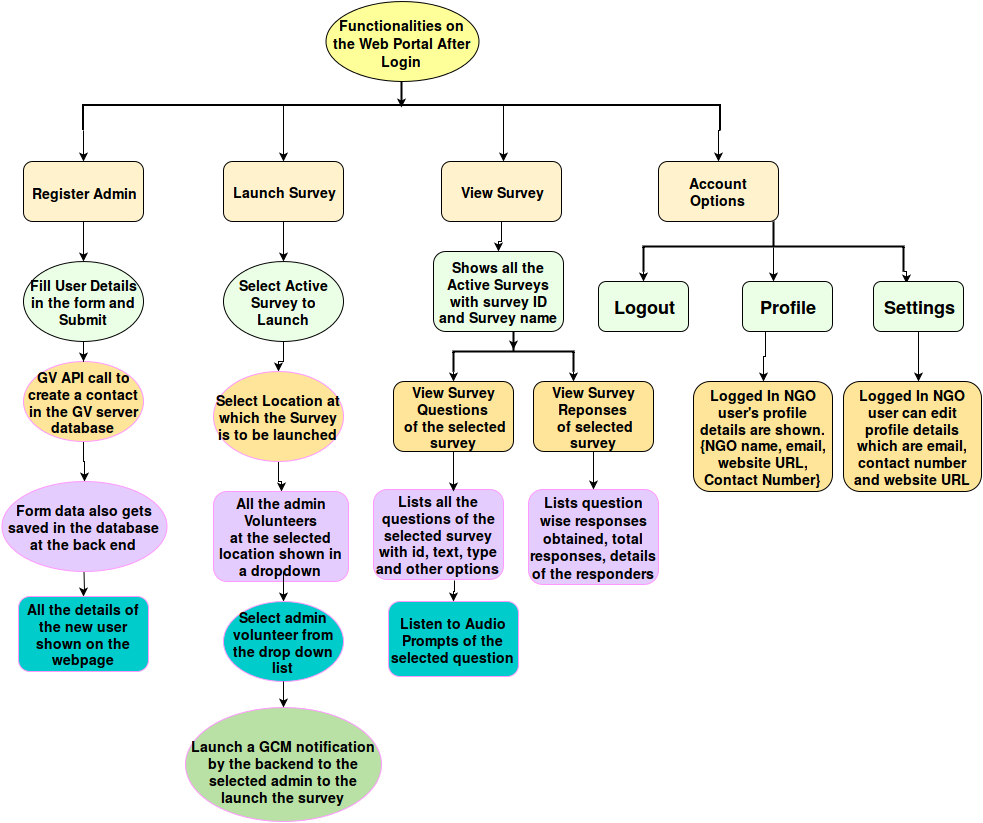

The diagram above was exported from draw.io. Its source (the exported page's mxGraphModel, read from the mxfile embedded in the PNG):
<mxGraphModel dx="1055" dy="496" grid="1" gridSize="10" guides="1" tooltips="1" connect="1" arrows="1" fold="1" page="1" pageScale="1" pageWidth="826" pageHeight="1169" background="#ffffff" math="0" shadow="0">
  <root>
    <mxCell id="0" />
    <mxCell id="1" parent="0" />
    <mxCell id="755d3f9ecdc525e3-2" value="" style="strokeWidth=2;html=1;shape=mxgraph.flowchart.annotation_2;align=left;rotation=90;direction=east;" vertex="1" parent="1">
      <mxGeometry x="413" y="-175" width="50" height="637" as="geometry" />
    </mxCell>
    <mxCell id="755d3f9ecdc525e3-3" style="edgeStyle=orthogonalEdgeStyle;rounded=0;html=1;exitX=1;exitY=1;exitPerimeter=0;jettySize=auto;orthogonalLoop=1;" edge="1" parent="1" source="755d3f9ecdc525e3-2">
      <mxGeometry relative="1" as="geometry">
        <mxPoint x="120" y="200" as="targetPoint" />
      </mxGeometry>
    </mxCell>
    <mxCell id="755d3f9ecdc525e3-5" value="" style="endArrow=classic;html=1;entryX=0.5;entryY=0;" edge="1" parent="1" target="755d3f9ecdc525e3-10">
      <mxGeometry width="50" height="50" relative="1" as="geometry">
        <mxPoint x="320" y="144" as="sourcePoint" />
        <mxPoint x="320" y="204" as="targetPoint" />
      </mxGeometry>
    </mxCell>
    <mxCell id="75d9b1189f607c34-5" style="edgeStyle=orthogonalEdgeStyle;rounded=0;html=1;exitX=0.5;exitY=1;entryX=0.55;entryY=0.5;entryPerimeter=0;jettySize=auto;orthogonalLoop=1;" edge="1" parent="1" source="755d3f9ecdc525e3-6" target="755d3f9ecdc525e3-2">
      <mxGeometry relative="1" as="geometry" />
    </mxCell>
    <mxCell id="755d3f9ecdc525e3-6" value="&lt;font style=&quot;font-size: 14px&quot;&gt;&lt;b&gt;Functionalities on the Web Portal After Login&lt;br&gt;&lt;/b&gt;&lt;/font&gt;" style="ellipse;whiteSpace=wrap;html=1;fillColor=#FFFF99;" vertex="1" parent="1">
      <mxGeometry x="362" y="40" width="153" height="80" as="geometry" />
    </mxCell>
    <mxCell id="755d3f9ecdc525e3-7" value="" style="endArrow=classic;html=1;" edge="1" parent="1">
      <mxGeometry x="540" y="144" width="50" height="50" as="geometry">
        <mxPoint x="540" y="144" as="sourcePoint" />
        <mxPoint x="540" y="200" as="targetPoint" />
      </mxGeometry>
    </mxCell>
    <mxCell id="755d3f9ecdc525e3-8" value="&lt;font style=&quot;font-size: 18px&quot;&gt;&lt;b&gt;&lt;font style=&quot;font-size: 14px&quot;&gt;Register Admin&lt;/font&gt;&lt;/b&gt;&lt;/font&gt;&lt;br&gt;" style="rounded=1;whiteSpace=wrap;html=1;fillColor=#FFF2CC;" vertex="1" parent="1">
      <mxGeometry x="60" y="200" width="120" height="60" as="geometry" />
    </mxCell>
    <mxCell id="755d3f9ecdc525e3-9" value="&lt;b&gt;&lt;font style=&quot;font-size: 14px&quot;&gt;View Survey&lt;br&gt;&lt;/font&gt;&lt;/b&gt;" style="rounded=1;whiteSpace=wrap;html=1;fillColor=#FFF2CC;" vertex="1" parent="1">
      <mxGeometry x="478" y="200" width="120" height="60" as="geometry" />
    </mxCell>
    <mxCell id="755d3f9ecdc525e3-10" value="&lt;font style=&quot;font-size: 14px&quot;&gt;&lt;b&gt;Launch Survey&lt;/b&gt;&lt;br&gt;&lt;/font&gt;" style="rounded=1;whiteSpace=wrap;html=1;fillColor=#FFF2CC;" vertex="1" parent="1">
      <mxGeometry x="260" y="200" width="120" height="60" as="geometry" />
    </mxCell>
    <mxCell id="755d3f9ecdc525e3-30" value="&lt;b&gt;&lt;font style=&quot;font-size: 14px&quot;&gt;Shows all the Active Surveys with survey ID and Survey name &lt;/font&gt;&lt;/b&gt;&lt;br&gt;" style="rounded=1;whiteSpace=wrap;html=1;fillColor=#EBFFE6;" vertex="1" parent="1">
      <mxGeometry x="470" y="290" width="130" height="80" as="geometry" />
    </mxCell>
    <mxCell id="755d3f9ecdc525e3-11" value="&lt;b&gt;&lt;font style=&quot;font-size: 14px&quot;&gt;Account Options&lt;br&gt;&lt;/font&gt;&lt;/b&gt;" style="rounded=1;whiteSpace=wrap;html=1;fillColor=#FFF2CC;" vertex="1" parent="1">
      <mxGeometry x="695" y="200" width="120" height="60" as="geometry" />
    </mxCell>
    <mxCell id="755d3f9ecdc525e3-12" style="edgeStyle=orthogonalEdgeStyle;rounded=0;html=1;entryX=0.5;entryY=0;jettySize=auto;orthogonalLoop=1;" edge="1" parent="1" target="755d3f9ecdc525e3-15">
      <mxGeometry x="120" y="480" as="geometry">
        <mxPoint x="120" y="480" as="sourcePoint" />
      </mxGeometry>
    </mxCell>
    <mxCell id="755d3f9ecdc525e3-13" value="&lt;b&gt;&lt;font style=&quot;font-size: 14px&quot;&gt;Fill User Details in the form and Submit&lt;/font&gt;&lt;/b&gt;&lt;br&gt;" style="ellipse;whiteSpace=wrap;html=1;fillColor=#EBFFE6;" vertex="1" parent="1">
      <mxGeometry x="60" y="300" width="120" height="80" as="geometry" />
    </mxCell>
    <mxCell id="755d3f9ecdc525e3-14" style="edgeStyle=orthogonalEdgeStyle;rounded=0;html=1;entryX=0.5;entryY=0;jettySize=auto;orthogonalLoop=1;" edge="1" parent="1" source="755d3f9ecdc525e3-15" target="755d3f9ecdc525e3-16">
      <mxGeometry x="120" y="580" as="geometry" />
    </mxCell>
    <mxCell id="755d3f9ecdc525e3-15" value="&lt;b&gt;&lt;font style=&quot;font-size: 14px&quot;&gt;Form data also gets saved in the database at the back end&lt;br&gt;&lt;/font&gt;&lt;/b&gt;" style="ellipse;whiteSpace=wrap;html=1;strokeColor=#FF99FF;fillColor=#E5CCFF;" vertex="1" parent="1">
      <mxGeometry x="38" y="520" width="165" height="90" as="geometry" />
    </mxCell>
    <mxCell id="755d3f9ecdc525e3-16" value="&lt;b&gt;&lt;font style=&quot;font-size: 14px&quot;&gt;All the details of the new user shown on the webpage&lt;/font&gt;&lt;/b&gt;&lt;br&gt;" style="rounded=1;whiteSpace=wrap;html=1;strokeColor=#FF99FF;fillColor=#00CCCC;" vertex="1" parent="1">
      <mxGeometry x="55" y="635" width="130" height="75" as="geometry" />
    </mxCell>
    <mxCell id="755d3f9ecdc525e3-17" style="edgeStyle=orthogonalEdgeStyle;rounded=0;html=1;entryX=0.5;entryY=0;jettySize=auto;orthogonalLoop=1;" edge="1" parent="1" source="755d3f9ecdc525e3-8" target="755d3f9ecdc525e3-13">
      <mxGeometry relative="1" as="geometry" />
    </mxCell>
    <mxCell id="755d3f9ecdc525e3-86" value="&lt;b&gt;&lt;font style=&quot;font-size: 14px&quot;&gt;GV API call to create a contact in the GV server database&lt;/font&gt;&lt;/b&gt;&lt;br&gt;" style="ellipse;whiteSpace=wrap;html=1;fillColor=#FFE599;strokeColor=#FF99FF;" vertex="1" parent="1">
      <mxGeometry x="60" y="400" width="120" height="80" as="geometry" />
    </mxCell>
    <mxCell id="755d3f9ecdc525e3-20" style="edgeStyle=orthogonalEdgeStyle;rounded=0;html=1;entryX=0.5;entryY=0;jettySize=auto;orthogonalLoop=1;" edge="1" parent="1" target="755d3f9ecdc525e3-22">
      <mxGeometry x="320" y="260" as="geometry">
        <mxPoint x="320" y="260" as="sourcePoint" />
      </mxGeometry>
    </mxCell>
    <mxCell id="755d3f9ecdc525e3-21" style="edgeStyle=orthogonalEdgeStyle;rounded=0;html=1;entryX=0.5;entryY=0;jettySize=auto;orthogonalLoop=1;" edge="1" parent="1" source="755d3f9ecdc525e3-22" target="755d3f9ecdc525e3-24">
      <mxGeometry x="320" y="380" as="geometry" />
    </mxCell>
    <mxCell id="755d3f9ecdc525e3-22" value="&lt;b&gt;&lt;font style=&quot;font-size: 14px&quot;&gt;Select Active Survey to Launch&lt;/font&gt;&lt;/b&gt;&lt;br&gt;" style="ellipse;whiteSpace=wrap;html=1;fillColor=#EBFFE6;" vertex="1" parent="1">
      <mxGeometry x="260" y="300" width="120" height="80" as="geometry" />
    </mxCell>
    <mxCell id="75d9b1189f607c34-4" value="" style="edgeStyle=orthogonalEdgeStyle;rounded=0;html=1;jettySize=auto;orthogonalLoop=1;" edge="1" parent="1" source="755d3f9ecdc525e3-24" target="755d3f9ecdc525e3-25">
      <mxGeometry relative="1" as="geometry" />
    </mxCell>
    <mxCell id="755d3f9ecdc525e3-24" value="&lt;b&gt;&lt;font style=&quot;font-size: 14px&quot;&gt;Select Location at which the Survey is to be launched&lt;/font&gt;&lt;/b&gt;&lt;br&gt;" style="ellipse;whiteSpace=wrap;html=1;strokeColor=#FF99FF;fillColor=#FFE599;" vertex="1" parent="1">
      <mxGeometry x="250" y="410" width="130" height="90" as="geometry" />
    </mxCell>
    <mxCell id="755d3f9ecdc525e3-25" value="&lt;b&gt;&lt;font style=&quot;font-size: 14px&quot;&gt;All the admin Volunteers &lt;br&gt;at the selected location shown in a dropdown&lt;br&gt;&lt;/font&gt;&lt;/b&gt;" style="rounded=1;whiteSpace=wrap;html=1;strokeColor=#FF99FF;fillColor=#E5CCFF;" vertex="1" parent="1">
      <mxGeometry x="250" y="530" width="135" height="90" as="geometry" />
    </mxCell>
    <mxCell id="755d3f9ecdc525e3-26" style="edgeStyle=orthogonalEdgeStyle;rounded=0;html=1;entryX=0.5;entryY=0;jettySize=auto;orthogonalLoop=1;" edge="1" parent="1" target="755d3f9ecdc525e3-27">
      <mxGeometry x="320" y="610" as="geometry">
        <mxPoint x="320" y="610" as="sourcePoint" />
      </mxGeometry>
    </mxCell>
    <mxCell id="755d3f9ecdc525e3-27" value="&lt;b&gt;&lt;font style=&quot;font-size: 14px&quot;&gt;Select admin volunteer from the drop down list&lt;/font&gt;&lt;/b&gt;&lt;br&gt;" style="ellipse;whiteSpace=wrap;html=1;strokeColor=#FF99FF;fillColor=#00CCCC;" vertex="1" parent="1">
      <mxGeometry x="260" y="640" width="120" height="80" as="geometry" />
    </mxCell>
    <mxCell id="755d3f9ecdc525e3-28" value="&lt;br&gt;&lt;b&gt;&lt;font style=&quot;font-size: 14px&quot;&gt;Launch a GCM notification by the backend to the selected admin to the launch the survey&lt;/font&gt;&lt;/b&gt;&lt;br&gt;" style="ellipse;whiteSpace=wrap;html=1;strokeColor=#FF99FF;fillColor=#B9E0A5;" vertex="1" parent="1">
      <mxGeometry x="222" y="746" width="196" height="114" as="geometry" />
    </mxCell>
    <mxCell id="755d3f9ecdc525e3-29" value="" style="edgeStyle=orthogonalEdgeStyle;rounded=0;html=1;jettySize=auto;orthogonalLoop=1;" edge="1" parent="1" source="755d3f9ecdc525e3-27" target="755d3f9ecdc525e3-28">
      <mxGeometry relative="1" as="geometry" />
    </mxCell>
    <mxCell id="755d3f9ecdc525e3-31" value="" style="edgeStyle=orthogonalEdgeStyle;rounded=0;html=1;jettySize=auto;orthogonalLoop=1;" edge="1" parent="1" source="755d3f9ecdc525e3-9" target="755d3f9ecdc525e3-30">
      <mxGeometry relative="1" as="geometry" />
    </mxCell>
    <mxCell id="755d3f9ecdc525e3-34" value="" style="strokeWidth=2;html=1;shape=mxgraph.flowchart.annotation_2;align=left;fillColor=#FF3399;direction=south;" vertex="1" parent="1">
      <mxGeometry x="490" y="370" width="120" height="40" as="geometry" />
    </mxCell>
    <mxCell id="755d3f9ecdc525e3-38" style="edgeStyle=orthogonalEdgeStyle;rounded=0;html=1;entryX=0.44;entryY=0.5;entryPerimeter=0;jettySize=auto;orthogonalLoop=1;exitX=0;exitY=0.5;exitPerimeter=0;" edge="1" parent="1" source="755d3f9ecdc525e3-34" target="755d3f9ecdc525e3-34">
      <mxGeometry relative="1" as="geometry">
        <Array as="points" />
      </mxGeometry>
    </mxCell>
    <mxCell id="755d3f9ecdc525e3-39" value="&lt;b&gt;&lt;font style=&quot;font-size: 14px&quot;&gt;View Survey Questions&lt;br&gt;&amp;nbsp;of the selected survey&lt;br&gt;&lt;/font&gt;&lt;/b&gt;" style="rounded=1;whiteSpace=wrap;html=1;fillColor=#FFE599;" vertex="1" parent="1">
      <mxGeometry x="430" y="420" width="120" height="70" as="geometry" />
    </mxCell>
    <mxCell id="755d3f9ecdc525e3-40" value="&lt;b&gt;&lt;font style=&quot;font-size: 14px&quot;&gt;View Survey Reponses&lt;br&gt;&amp;nbsp;of selected survey&lt;br&gt;&lt;/font&gt;&lt;/b&gt;" style="rounded=1;whiteSpace=wrap;html=1;fillColor=#FFE599;" vertex="1" parent="1">
      <mxGeometry x="570" y="420" width="120" height="70" as="geometry" />
    </mxCell>
    <mxCell id="755d3f9ecdc525e3-41" style="edgeStyle=orthogonalEdgeStyle;rounded=0;html=1;exitX=1;exitY=1;exitPerimeter=0;entryX=0.5;entryY=0;jettySize=auto;orthogonalLoop=1;" edge="1" parent="1" source="755d3f9ecdc525e3-34" target="755d3f9ecdc525e3-39">
      <mxGeometry relative="1" as="geometry" />
    </mxCell>
    <mxCell id="755d3f9ecdc525e3-42" style="edgeStyle=orthogonalEdgeStyle;rounded=0;html=1;exitX=1;exitY=0;exitPerimeter=0;entryX=0.333;entryY=0;entryPerimeter=0;jettySize=auto;orthogonalLoop=1;" edge="1" parent="1" source="755d3f9ecdc525e3-34" target="755d3f9ecdc525e3-40">
      <mxGeometry relative="1" as="geometry" />
    </mxCell>
    <mxCell id="755d3f9ecdc525e3-45" value="&lt;b&gt;&lt;font style=&quot;font-size: 14px&quot;&gt;Lists all the questions of the selected survey with id, text, type and other options&lt;/font&gt;&lt;/b&gt;&lt;br&gt;" style="rounded=1;whiteSpace=wrap;html=1;strokeColor=#FF99FF;fillColor=#E5CCFF;" vertex="1" parent="1">
      <mxGeometry x="410" y="528" width="130" height="90" as="geometry" />
    </mxCell>
    <mxCell id="755d3f9ecdc525e3-48" value="&lt;font style=&quot;font-size: 14px&quot;&gt;&lt;b&gt;&lt;font style=&quot;font-size: 14px&quot;&gt;Lists question wise responses obtained, total responses, details of the responders&lt;/font&gt;&lt;/b&gt;&lt;/font&gt;&lt;br&gt;" style="rounded=1;whiteSpace=wrap;html=1;strokeColor=#FF99FF;fillColor=#E5CCFF;" vertex="1" parent="1">
      <mxGeometry x="565" y="528" width="130" height="95" as="geometry" />
    </mxCell>
    <mxCell id="755d3f9ecdc525e3-54" value="&lt;b&gt;&lt;font style=&quot;font-size: 14px&quot;&gt;Listen to Audio Prompts of the &lt;br&gt;selected question&lt;br&gt;&lt;/font&gt;&lt;/b&gt;" style="rounded=1;whiteSpace=wrap;html=1;strokeColor=#FF99FF;fillColor=#00CCCC;" vertex="1" parent="1">
      <mxGeometry x="425" y="640" width="130" height="75" as="geometry" />
    </mxCell>
    <mxCell id="755d3f9ecdc525e3-51" style="edgeStyle=orthogonalEdgeStyle;rounded=0;html=1;entryX=0.615;entryY=0.027;entryPerimeter=0;jettySize=auto;orthogonalLoop=1;" edge="1" parent="1" source="755d3f9ecdc525e3-39" target="755d3f9ecdc525e3-45">
      <mxGeometry relative="1" as="geometry" />
    </mxCell>
    <mxCell id="755d3f9ecdc525e3-53" style="edgeStyle=orthogonalEdgeStyle;rounded=0;html=1;entryX=0.5;entryY=0;jettySize=auto;orthogonalLoop=1;" edge="1" parent="1" source="755d3f9ecdc525e3-40" target="755d3f9ecdc525e3-48">
      <mxGeometry relative="1" as="geometry" />
    </mxCell>
    <mxCell id="755d3f9ecdc525e3-55" value="" style="edgeStyle=orthogonalEdgeStyle;rounded=0;html=1;jettySize=auto;orthogonalLoop=1;exitX=0.623;exitY=1.013;exitPerimeter=0;" edge="1" parent="1" source="755d3f9ecdc525e3-45" target="755d3f9ecdc525e3-54">
      <mxGeometry relative="1" as="geometry">
        <Array as="points">
          <mxPoint x="491" y="630" />
          <mxPoint x="490" y="630" />
        </Array>
      </mxGeometry>
    </mxCell>
    <mxCell id="755d3f9ecdc525e3-61" style="edgeStyle=orthogonalEdgeStyle;rounded=0;html=1;exitX=1;exitY=0;exitPerimeter=0;entryX=0.5;entryY=0;jettySize=auto;orthogonalLoop=1;" edge="1" parent="1" source="755d3f9ecdc525e3-2" target="755d3f9ecdc525e3-11">
      <mxGeometry relative="1" as="geometry" />
    </mxCell>
    <mxCell id="755d3f9ecdc525e3-62" value="" style="strokeWidth=2;html=1;shape=mxgraph.flowchart.annotation_2;align=left;fillColor=#FFE599;direction=south;" vertex="1" parent="1">
      <mxGeometry x="680" y="260" width="260" height="50" as="geometry" />
    </mxCell>
    <mxCell id="755d3f9ecdc525e3-65" style="edgeStyle=orthogonalEdgeStyle;rounded=0;html=1;exitX=1;exitY=1;exitPerimeter=0;jettySize=auto;orthogonalLoop=1;entryX=0.5;entryY=0;" edge="1" parent="1" source="755d3f9ecdc525e3-62" target="755d3f9ecdc525e3-79">
      <mxGeometry relative="1" as="geometry">
        <mxPoint x="650" y="320" as="targetPoint" />
        <Array as="points" />
      </mxGeometry>
    </mxCell>
    <mxCell id="755d3f9ecdc525e3-66" style="edgeStyle=orthogonalEdgeStyle;rounded=0;html=1;exitX=1;exitY=0;exitPerimeter=0;jettySize=auto;orthogonalLoop=1;entryX=0.367;entryY=0.04;entryPerimeter=0;" edge="1" parent="1" source="755d3f9ecdc525e3-62" target="755d3f9ecdc525e3-75">
      <mxGeometry relative="1" as="geometry">
        <mxPoint x="960" y="320" as="targetPoint" />
        <Array as="points">
          <mxPoint x="943" y="310" />
        </Array>
      </mxGeometry>
    </mxCell>
    <mxCell id="755d3f9ecdc525e3-69" value="" style="endArrow=classic;html=1;exitX=0.52;exitY=0.745;exitPerimeter=0;" edge="1" parent="1">
      <mxGeometry x="810" y="286" width="50" height="50" as="geometry">
        <mxPoint x="810" y="286" as="sourcePoint" />
        <mxPoint x="810" y="320" as="targetPoint" />
      </mxGeometry>
    </mxCell>
    <mxCell id="755d3f9ecdc525e3-75" value="&lt;b&gt;&lt;font style=&quot;font-size: 18px&quot;&gt;Settings&lt;/font&gt;&lt;/b&gt;" style="rounded=1;whiteSpace=wrap;html=1;fillColor=#EBFFE6;" vertex="1" parent="1">
      <mxGeometry x="910" y="320" width="90" height="50" as="geometry" />
    </mxCell>
    <mxCell id="755d3f9ecdc525e3-77" value="&lt;b&gt;&lt;font style=&quot;font-size: 18px&quot;&gt;Profile&lt;/font&gt;&lt;/b&gt;" style="rounded=1;whiteSpace=wrap;html=1;fillColor=#EBFFE6;" vertex="1" parent="1">
      <mxGeometry x="779" y="320" width="90" height="50" as="geometry" />
    </mxCell>
    <mxCell id="755d3f9ecdc525e3-81" value="&lt;b&gt;&lt;font style=&quot;font-size: 14px&quot;&gt;Logged In NGO user's profile details are shown.&lt;br&gt;{NGO name, email, website URL, Contact Number}&lt;br&gt;&lt;/font&gt;&lt;/b&gt;" style="rounded=1;whiteSpace=wrap;html=1;fillColor=#FFE599;" vertex="1" parent="1">
      <mxGeometry x="730" y="420" width="139" height="110" as="geometry" />
    </mxCell>
    <mxCell id="755d3f9ecdc525e3-79" value="&lt;b&gt;&lt;font style=&quot;font-size: 18px&quot;&gt;Logout&lt;/font&gt;&lt;/b&gt;" style="rounded=1;whiteSpace=wrap;html=1;fillColor=#EBFFE6;" vertex="1" parent="1">
      <mxGeometry x="635" y="320" width="90" height="50" as="geometry" />
    </mxCell>
    <mxCell id="755d3f9ecdc525e3-82" value="" style="edgeStyle=orthogonalEdgeStyle;rounded=0;html=1;jettySize=auto;orthogonalLoop=1;exitX=0.25;exitY=1;" edge="1" parent="1" source="755d3f9ecdc525e3-77" target="755d3f9ecdc525e3-81">
      <mxGeometry relative="1" as="geometry">
        <Array as="points">
          <mxPoint x="802" y="395" />
          <mxPoint x="800" y="395" />
        </Array>
      </mxGeometry>
    </mxCell>
    <mxCell id="755d3f9ecdc525e3-84" value="" style="edgeStyle=orthogonalEdgeStyle;rounded=0;html=1;jettySize=auto;orthogonalLoop=1;" edge="1" parent="1" source="755d3f9ecdc525e3-75">
      <mxGeometry relative="1" as="geometry">
        <mxPoint x="955" y="420" as="targetPoint" />
      </mxGeometry>
    </mxCell>
    <mxCell id="755d3f9ecdc525e3-85" value="&lt;b&gt;&lt;font style=&quot;font-size: 14px&quot;&gt;Logged In NGO user can edit profile details which are email, contact number and website URL&lt;/font&gt;&lt;/b&gt;&lt;br&gt;" style="rounded=1;whiteSpace=wrap;html=1;fillColor=#FFE599;" vertex="1" parent="1">
      <mxGeometry x="880" y="420" width="138" height="110" as="geometry" />
    </mxCell>
    <mxCell id="755d3f9ecdc525e3-87" value="" style="edgeStyle=orthogonalEdgeStyle;rounded=0;html=1;jettySize=auto;orthogonalLoop=1;" edge="1" parent="1" source="755d3f9ecdc525e3-13" target="755d3f9ecdc525e3-86">
      <mxGeometry relative="1" as="geometry" />
    </mxCell>
  </root>
</mxGraphModel>